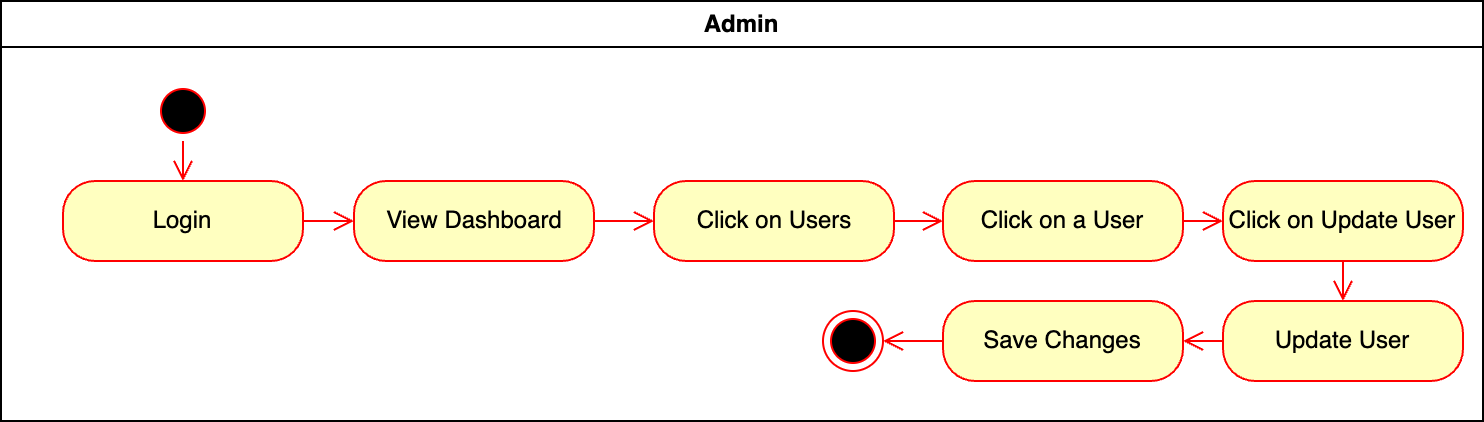

The diagram above was exported from draw.io. Its source (the exported page's mxGraphModel, read from the mxfile embedded in the PNG):
<mxGraphModel dx="984" dy="654" grid="1" gridSize="10" guides="1" tooltips="1" connect="1" arrows="1" fold="1" page="1" pageScale="1" pageWidth="1169" pageHeight="827" math="0" shadow="0">
  <root>
    <mxCell id="0" />
    <mxCell id="1" parent="0" />
    <mxCell id="_pmW8VvTxnM-a6GQbyek-1" value="Admin" style="swimlane;whiteSpace=wrap" parent="1" vertex="1">
      <mxGeometry x="69" y="140" width="741" height="210" as="geometry" />
    </mxCell>
    <mxCell id="_pmW8VvTxnM-a6GQbyek-2" value="" style="ellipse;html=1;shape=startState;fillColor=#000000;strokeColor=#ff0000;" parent="_pmW8VvTxnM-a6GQbyek-1" vertex="1">
      <mxGeometry x="76" y="40" width="30" height="30" as="geometry" />
    </mxCell>
    <mxCell id="_pmW8VvTxnM-a6GQbyek-3" value="" style="edgeStyle=orthogonalEdgeStyle;html=1;verticalAlign=bottom;endArrow=open;endSize=8;strokeColor=#ff0000;rounded=0;" parent="_pmW8VvTxnM-a6GQbyek-1" source="_pmW8VvTxnM-a6GQbyek-2" target="_pmW8VvTxnM-a6GQbyek-4" edge="1">
      <mxGeometry relative="1" as="geometry">
        <mxPoint x="91" y="130" as="targetPoint" />
      </mxGeometry>
    </mxCell>
    <mxCell id="_pmW8VvTxnM-a6GQbyek-4" value="Login" style="rounded=1;whiteSpace=wrap;html=1;arcSize=40;fontColor=#000000;fillColor=#ffffc0;strokeColor=#ff0000;" parent="_pmW8VvTxnM-a6GQbyek-1" vertex="1">
      <mxGeometry x="31" y="90" width="120" height="40" as="geometry" />
    </mxCell>
    <mxCell id="_pmW8VvTxnM-a6GQbyek-5" value="" style="edgeStyle=orthogonalEdgeStyle;html=1;verticalAlign=bottom;endArrow=open;endSize=8;strokeColor=#ff0000;rounded=0;" parent="_pmW8VvTxnM-a6GQbyek-1" source="_pmW8VvTxnM-a6GQbyek-4" target="_pmW8VvTxnM-a6GQbyek-6" edge="1">
      <mxGeometry relative="1" as="geometry">
        <mxPoint x="91" y="190" as="targetPoint" />
      </mxGeometry>
    </mxCell>
    <mxCell id="_pmW8VvTxnM-a6GQbyek-6" value="View Dashboard" style="rounded=1;whiteSpace=wrap;html=1;arcSize=40;fontColor=#000000;fillColor=#ffffc0;strokeColor=#ff0000;" parent="_pmW8VvTxnM-a6GQbyek-1" vertex="1">
      <mxGeometry x="176.5" y="90" width="120" height="40" as="geometry" />
    </mxCell>
    <mxCell id="_pmW8VvTxnM-a6GQbyek-7" value="" style="edgeStyle=orthogonalEdgeStyle;html=1;verticalAlign=bottom;endArrow=open;endSize=8;strokeColor=#ff0000;rounded=0;" parent="_pmW8VvTxnM-a6GQbyek-1" source="_pmW8VvTxnM-a6GQbyek-6" target="_pmW8VvTxnM-a6GQbyek-8" edge="1">
      <mxGeometry relative="1" as="geometry">
        <mxPoint x="91" y="280" as="targetPoint" />
      </mxGeometry>
    </mxCell>
    <mxCell id="_pmW8VvTxnM-a6GQbyek-8" value="Click on Users" style="rounded=1;whiteSpace=wrap;html=1;arcSize=40;fontColor=#000000;fillColor=#ffffc0;strokeColor=#ff0000;" parent="_pmW8VvTxnM-a6GQbyek-1" vertex="1">
      <mxGeometry x="326.5" y="90" width="120" height="40" as="geometry" />
    </mxCell>
    <mxCell id="_pmW8VvTxnM-a6GQbyek-9" value="" style="edgeStyle=orthogonalEdgeStyle;html=1;verticalAlign=bottom;endArrow=open;endSize=8;strokeColor=#ff0000;rounded=0;" parent="_pmW8VvTxnM-a6GQbyek-1" source="_pmW8VvTxnM-a6GQbyek-8" target="_pmW8VvTxnM-a6GQbyek-10" edge="1">
      <mxGeometry relative="1" as="geometry">
        <mxPoint x="91" y="370" as="targetPoint" />
      </mxGeometry>
    </mxCell>
    <mxCell id="_pmW8VvTxnM-a6GQbyek-10" value="Click on a User" style="rounded=1;whiteSpace=wrap;html=1;arcSize=40;fontColor=#000000;fillColor=#ffffc0;strokeColor=#ff0000;" parent="_pmW8VvTxnM-a6GQbyek-1" vertex="1">
      <mxGeometry x="471" y="90" width="120" height="40" as="geometry" />
    </mxCell>
    <mxCell id="_pmW8VvTxnM-a6GQbyek-11" value="" style="edgeStyle=orthogonalEdgeStyle;html=1;verticalAlign=bottom;endArrow=open;endSize=8;strokeColor=#ff0000;rounded=0;" parent="_pmW8VvTxnM-a6GQbyek-1" source="_pmW8VvTxnM-a6GQbyek-10" target="_pmW8VvTxnM-a6GQbyek-12" edge="1">
      <mxGeometry relative="1" as="geometry">
        <mxPoint x="91.5" y="340" as="targetPoint" />
      </mxGeometry>
    </mxCell>
    <mxCell id="_pmW8VvTxnM-a6GQbyek-12" value="Click on Update User" style="rounded=1;whiteSpace=wrap;html=1;arcSize=40;fontColor=#000000;fillColor=#ffffc0;strokeColor=#ff0000;" parent="_pmW8VvTxnM-a6GQbyek-1" vertex="1">
      <mxGeometry x="611" y="90" width="120" height="40" as="geometry" />
    </mxCell>
    <mxCell id="_pmW8VvTxnM-a6GQbyek-13" value="" style="edgeStyle=orthogonalEdgeStyle;html=1;verticalAlign=bottom;endArrow=open;endSize=8;strokeColor=#ff0000;rounded=0;" parent="_pmW8VvTxnM-a6GQbyek-1" source="_pmW8VvTxnM-a6GQbyek-12" target="_pmW8VvTxnM-a6GQbyek-14" edge="1">
      <mxGeometry relative="1" as="geometry">
        <mxPoint x="91" y="440" as="targetPoint" />
      </mxGeometry>
    </mxCell>
    <mxCell id="_pmW8VvTxnM-a6GQbyek-14" value="Update User" style="rounded=1;whiteSpace=wrap;html=1;arcSize=40;fontColor=#000000;fillColor=#ffffc0;strokeColor=#ff0000;" parent="_pmW8VvTxnM-a6GQbyek-1" vertex="1">
      <mxGeometry x="611" y="150" width="120" height="40" as="geometry" />
    </mxCell>
    <mxCell id="_pmW8VvTxnM-a6GQbyek-15" value="" style="edgeStyle=orthogonalEdgeStyle;html=1;verticalAlign=bottom;endArrow=open;endSize=8;strokeColor=#ff0000;rounded=0;" parent="_pmW8VvTxnM-a6GQbyek-1" source="_pmW8VvTxnM-a6GQbyek-14" target="_pmW8VvTxnM-a6GQbyek-16" edge="1">
      <mxGeometry relative="1" as="geometry">
        <mxPoint x="91.5" y="450" as="targetPoint" />
      </mxGeometry>
    </mxCell>
    <mxCell id="_pmW8VvTxnM-a6GQbyek-16" value="Save Changes" style="rounded=1;whiteSpace=wrap;html=1;arcSize=40;fontColor=#000000;fillColor=#ffffc0;strokeColor=#ff0000;" parent="_pmW8VvTxnM-a6GQbyek-1" vertex="1">
      <mxGeometry x="471" y="150" width="120" height="40" as="geometry" />
    </mxCell>
    <mxCell id="_pmW8VvTxnM-a6GQbyek-17" value="" style="edgeStyle=orthogonalEdgeStyle;html=1;verticalAlign=bottom;endArrow=open;endSize=8;strokeColor=#ff0000;rounded=0;" parent="_pmW8VvTxnM-a6GQbyek-1" source="_pmW8VvTxnM-a6GQbyek-16" target="_pmW8VvTxnM-a6GQbyek-19" edge="1">
      <mxGeometry relative="1" as="geometry">
        <mxPoint x="176.5" y="263" as="targetPoint" />
      </mxGeometry>
    </mxCell>
    <mxCell id="_pmW8VvTxnM-a6GQbyek-19" value="" style="ellipse;html=1;shape=endState;fillColor=#000000;strokeColor=#ff0000;" parent="_pmW8VvTxnM-a6GQbyek-1" vertex="1">
      <mxGeometry x="411" y="155" width="30" height="30" as="geometry" />
    </mxCell>
  </root>
</mxGraphModel>